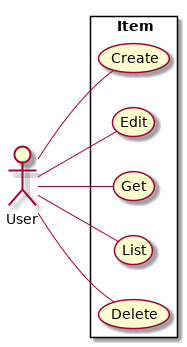

The diagram above was rendered by PlantUML. Its source (embedded in the PNG):
@startuml
left to right direction
skinparam packageStyle rectangle
actor User
rectangle Item {
    User -- (Create)
    User -- (Edit)
    User -- (Get)
    User -- (List)
    User -- (Delete)
}
@enduml